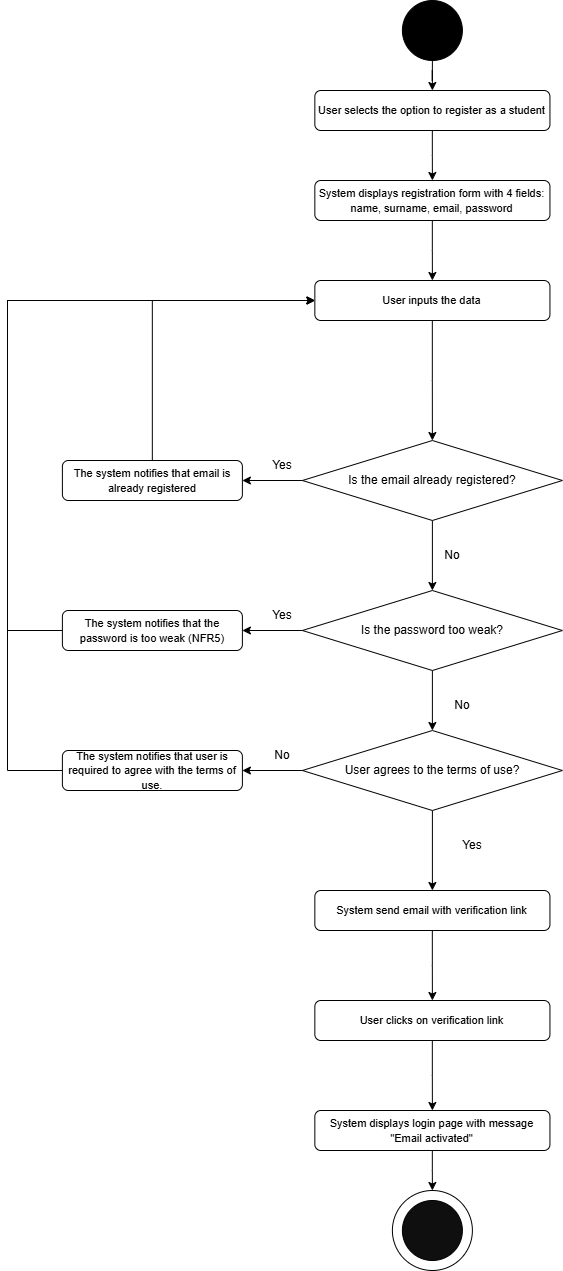

The diagram above was exported from draw.io. Its source (the exported page's mxGraphModel, read from the mxfile embedded in the PNG):
<mxGraphModel dx="2593" dy="16303" grid="1" gridSize="10" guides="1" tooltips="1" connect="1" arrows="1" fold="1" page="1" pageScale="1" pageWidth="850" pageHeight="1100" math="0" shadow="0">
  <root>
    <mxCell id="0" />
    <mxCell id="1" parent="0" />
    <mxCell id="hmkXhdu4dFUvMG375mHi-55" style="edgeStyle=orthogonalEdgeStyle;rounded=0;orthogonalLoop=1;jettySize=auto;html=1;entryX=0.5;entryY=0;entryDx=0;entryDy=0;" edge="1" parent="1" source="UpvetGTB3xd72FRCku5--2" target="hmkXhdu4dFUvMG375mHi-50">
      <mxGeometry relative="1" as="geometry" />
    </mxCell>
    <mxCell id="UpvetGTB3xd72FRCku5--2" value="" style="ellipse;whiteSpace=wrap;html=1;aspect=fixed;strokeColor=default;fillColor=#000000;" parent="1" vertex="1">
      <mxGeometry x="1384.89" y="-14280" width="60" height="60" as="geometry" />
    </mxCell>
    <mxCell id="hmkXhdu4dFUvMG375mHi-13" style="edgeStyle=orthogonalEdgeStyle;rounded=0;orthogonalLoop=1;jettySize=auto;html=1;entryX=0.5;entryY=0;entryDx=0;entryDy=0;" edge="1" parent="1" source="hmkXhdu4dFUvMG375mHi-7" target="hmkXhdu4dFUvMG375mHi-9">
      <mxGeometry relative="1" as="geometry" />
    </mxCell>
    <mxCell id="hmkXhdu4dFUvMG375mHi-18" style="edgeStyle=orthogonalEdgeStyle;rounded=0;orthogonalLoop=1;jettySize=auto;html=1;entryX=1;entryY=0.5;entryDx=0;entryDy=0;" edge="1" parent="1" source="hmkXhdu4dFUvMG375mHi-7" target="hmkXhdu4dFUvMG375mHi-16">
      <mxGeometry relative="1" as="geometry" />
    </mxCell>
    <mxCell id="hmkXhdu4dFUvMG375mHi-7" value="Is the email already registered?" style="rhombus;whiteSpace=wrap;html=1;" vertex="1" parent="1">
      <mxGeometry x="1284.89" y="-13840" width="260" height="80" as="geometry" />
    </mxCell>
    <mxCell id="hmkXhdu4dFUvMG375mHi-19" style="edgeStyle=orthogonalEdgeStyle;rounded=0;orthogonalLoop=1;jettySize=auto;html=1;entryX=1;entryY=0.5;entryDx=0;entryDy=0;" edge="1" parent="1" source="hmkXhdu4dFUvMG375mHi-9" target="hmkXhdu4dFUvMG375mHi-17">
      <mxGeometry relative="1" as="geometry" />
    </mxCell>
    <mxCell id="hmkXhdu4dFUvMG375mHi-26" style="edgeStyle=orthogonalEdgeStyle;rounded=0;orthogonalLoop=1;jettySize=auto;html=1;entryX=0.5;entryY=0;entryDx=0;entryDy=0;" edge="1" parent="1" source="hmkXhdu4dFUvMG375mHi-9" target="hmkXhdu4dFUvMG375mHi-24">
      <mxGeometry relative="1" as="geometry" />
    </mxCell>
    <mxCell id="hmkXhdu4dFUvMG375mHi-9" value="Is the password too weak?" style="rhombus;whiteSpace=wrap;html=1;" vertex="1" parent="1">
      <mxGeometry x="1284.89" y="-13690" width="260" height="80" as="geometry" />
    </mxCell>
    <mxCell id="hmkXhdu4dFUvMG375mHi-14" value="No" style="text;html=1;whiteSpace=wrap;strokeColor=none;fillColor=none;align=center;verticalAlign=middle;rounded=0;" vertex="1" parent="1">
      <mxGeometry x="1414.89" y="-13590" width="60" height="30" as="geometry" />
    </mxCell>
    <mxCell id="hmkXhdu4dFUvMG375mHi-15" value="No" style="text;html=1;whiteSpace=wrap;strokeColor=none;fillColor=none;align=center;verticalAlign=middle;rounded=0;" vertex="1" parent="1">
      <mxGeometry x="1404.89" y="-13740" width="60" height="30" as="geometry" />
    </mxCell>
    <mxCell id="hmkXhdu4dFUvMG375mHi-59" style="edgeStyle=orthogonalEdgeStyle;rounded=0;orthogonalLoop=1;jettySize=auto;html=1;entryX=0;entryY=0.5;entryDx=0;entryDy=0;" edge="1" parent="1" source="hmkXhdu4dFUvMG375mHi-16" target="hmkXhdu4dFUvMG375mHi-52">
      <mxGeometry relative="1" as="geometry">
        <Array as="points">
          <mxPoint x="1135" y="-13980" />
        </Array>
      </mxGeometry>
    </mxCell>
    <mxCell id="hmkXhdu4dFUvMG375mHi-16" value="&lt;font face=&quot;Arial, sans-serif&quot;&gt;&lt;span style=&quot;font-size: 11px; white-space-collapse: preserve;&quot;&gt;The system notifies that email is already registered&lt;/span&gt;&lt;/font&gt;" style="rounded=1;whiteSpace=wrap;html=1;" vertex="1" parent="1">
      <mxGeometry x="1044.89" y="-13820" width="180" height="40" as="geometry" />
    </mxCell>
    <mxCell id="hmkXhdu4dFUvMG375mHi-60" style="edgeStyle=orthogonalEdgeStyle;rounded=0;orthogonalLoop=1;jettySize=auto;html=1;entryX=0;entryY=0.5;entryDx=0;entryDy=0;" edge="1" parent="1" source="hmkXhdu4dFUvMG375mHi-17" target="hmkXhdu4dFUvMG375mHi-52">
      <mxGeometry relative="1" as="geometry">
        <Array as="points">
          <mxPoint x="990" y="-13650" />
          <mxPoint x="990" y="-13980" />
        </Array>
      </mxGeometry>
    </mxCell>
    <mxCell id="hmkXhdu4dFUvMG375mHi-17" value="&lt;font face=&quot;Arial, sans-serif&quot;&gt;&lt;span style=&quot;font-size: 11px; white-space-collapse: preserve;&quot;&gt;The system notifies that the password is too weak (NFR5)&lt;/span&gt;&lt;/font&gt;" style="rounded=1;whiteSpace=wrap;html=1;" vertex="1" parent="1">
      <mxGeometry x="1044.89" y="-13670" width="180" height="40" as="geometry" />
    </mxCell>
    <mxCell id="hmkXhdu4dFUvMG375mHi-20" value="Yes" style="text;html=1;whiteSpace=wrap;strokeColor=none;fillColor=none;align=center;verticalAlign=middle;rounded=0;" vertex="1" parent="1">
      <mxGeometry x="1234.89" y="-13680" width="60" height="30" as="geometry" />
    </mxCell>
    <mxCell id="hmkXhdu4dFUvMG375mHi-21" value="Yes" style="text;html=1;whiteSpace=wrap;strokeColor=none;fillColor=none;align=center;verticalAlign=middle;rounded=0;" vertex="1" parent="1">
      <mxGeometry x="1234.89" y="-13830" width="60" height="30" as="geometry" />
    </mxCell>
    <mxCell id="hmkXhdu4dFUvMG375mHi-29" style="edgeStyle=orthogonalEdgeStyle;rounded=0;orthogonalLoop=1;jettySize=auto;html=1;entryX=1;entryY=0.5;entryDx=0;entryDy=0;" edge="1" parent="1" source="hmkXhdu4dFUvMG375mHi-24" target="hmkXhdu4dFUvMG375mHi-27">
      <mxGeometry relative="1" as="geometry" />
    </mxCell>
    <mxCell id="hmkXhdu4dFUvMG375mHi-65" style="edgeStyle=orthogonalEdgeStyle;rounded=0;orthogonalLoop=1;jettySize=auto;html=1;entryX=0.5;entryY=0;entryDx=0;entryDy=0;" edge="1" parent="1" source="hmkXhdu4dFUvMG375mHi-24" target="hmkXhdu4dFUvMG375mHi-62">
      <mxGeometry relative="1" as="geometry" />
    </mxCell>
    <mxCell id="hmkXhdu4dFUvMG375mHi-24" value="User agrees to the terms of use?" style="rhombus;whiteSpace=wrap;html=1;" vertex="1" parent="1">
      <mxGeometry x="1284.89" y="-13550" width="260" height="80" as="geometry" />
    </mxCell>
    <mxCell id="hmkXhdu4dFUvMG375mHi-61" style="edgeStyle=orthogonalEdgeStyle;rounded=0;orthogonalLoop=1;jettySize=auto;html=1;entryX=0;entryY=0.5;entryDx=0;entryDy=0;" edge="1" parent="1" source="hmkXhdu4dFUvMG375mHi-27" target="hmkXhdu4dFUvMG375mHi-52">
      <mxGeometry relative="1" as="geometry">
        <Array as="points">
          <mxPoint x="990" y="-13510" />
          <mxPoint x="990" y="-13980" />
        </Array>
      </mxGeometry>
    </mxCell>
    <mxCell id="hmkXhdu4dFUvMG375mHi-27" value="&lt;font face=&quot;Arial, sans-serif&quot;&gt;&lt;span style=&quot;font-size: 11px; white-space-collapse: preserve;&quot;&gt;The system notifies that user is required to agree with the terms of use.&lt;/span&gt;&lt;/font&gt;" style="rounded=1;whiteSpace=wrap;html=1;" vertex="1" parent="1">
      <mxGeometry x="1044.89" y="-13530" width="180" height="40" as="geometry" />
    </mxCell>
    <mxCell id="hmkXhdu4dFUvMG375mHi-36" value="No" style="text;html=1;whiteSpace=wrap;strokeColor=none;fillColor=none;align=center;verticalAlign=middle;rounded=0;" vertex="1" parent="1">
      <mxGeometry x="1234.89" y="-13540" width="60" height="30" as="geometry" />
    </mxCell>
    <mxCell id="hmkXhdu4dFUvMG375mHi-37" value="Yes" style="text;html=1;whiteSpace=wrap;strokeColor=none;fillColor=none;align=center;verticalAlign=middle;rounded=0;" vertex="1" parent="1">
      <mxGeometry x="1424.89" y="-13450" width="60" height="30" as="geometry" />
    </mxCell>
    <mxCell id="hmkXhdu4dFUvMG375mHi-46" value="" style="group" connectable="0" vertex="1" parent="1">
      <mxGeometry x="1374.89" y="-13090" width="80" height="80" as="geometry" />
    </mxCell>
    <mxCell id="hmkXhdu4dFUvMG375mHi-47" value="" style="ellipse;whiteSpace=wrap;html=1;aspect=fixed;" vertex="1" parent="hmkXhdu4dFUvMG375mHi-46">
      <mxGeometry width="80" height="80" as="geometry" />
    </mxCell>
    <mxCell id="hmkXhdu4dFUvMG375mHi-48" value="" style="ellipse;whiteSpace=wrap;html=1;aspect=fixed;fillColor=#0F0F0F;" vertex="1" parent="hmkXhdu4dFUvMG375mHi-46">
      <mxGeometry x="10" y="10" width="60" height="60" as="geometry" />
    </mxCell>
    <mxCell id="hmkXhdu4dFUvMG375mHi-56" style="edgeStyle=orthogonalEdgeStyle;rounded=0;orthogonalLoop=1;jettySize=auto;html=1;entryX=0.5;entryY=0;entryDx=0;entryDy=0;" edge="1" parent="1" source="hmkXhdu4dFUvMG375mHi-50" target="hmkXhdu4dFUvMG375mHi-51">
      <mxGeometry relative="1" as="geometry" />
    </mxCell>
    <mxCell id="hmkXhdu4dFUvMG375mHi-50" value="&lt;font face=&quot;Arial, sans-serif&quot;&gt;&lt;span style=&quot;font-size: 11px; white-space-collapse: preserve;&quot;&gt;User selects the option to register as a student&lt;/span&gt;&lt;/font&gt;" style="rounded=1;whiteSpace=wrap;html=1;" vertex="1" parent="1">
      <mxGeometry x="1297.34" y="-14190" width="235.11" height="40" as="geometry" />
    </mxCell>
    <mxCell id="hmkXhdu4dFUvMG375mHi-57" style="edgeStyle=orthogonalEdgeStyle;rounded=0;orthogonalLoop=1;jettySize=auto;html=1;entryX=0.5;entryY=0;entryDx=0;entryDy=0;" edge="1" parent="1" source="hmkXhdu4dFUvMG375mHi-51" target="hmkXhdu4dFUvMG375mHi-52">
      <mxGeometry relative="1" as="geometry" />
    </mxCell>
    <mxCell id="hmkXhdu4dFUvMG375mHi-51" value="&lt;span style=&quot;font-family: Arial, sans-serif; font-size: 11px; white-space-collapse: preserve;&quot;&gt;System displays registration form with 4 fields: name, surname, email, password&lt;/span&gt;" style="rounded=1;whiteSpace=wrap;html=1;" vertex="1" parent="1">
      <mxGeometry x="1297.34" y="-14100" width="235.11" height="40" as="geometry" />
    </mxCell>
    <mxCell id="hmkXhdu4dFUvMG375mHi-58" style="edgeStyle=orthogonalEdgeStyle;rounded=0;orthogonalLoop=1;jettySize=auto;html=1;entryX=0.5;entryY=0;entryDx=0;entryDy=0;" edge="1" parent="1" source="hmkXhdu4dFUvMG375mHi-52" target="hmkXhdu4dFUvMG375mHi-7">
      <mxGeometry relative="1" as="geometry" />
    </mxCell>
    <mxCell id="hmkXhdu4dFUvMG375mHi-52" value="&lt;span style=&quot;font-family: Arial, sans-serif; font-size: 11px; white-space-collapse: preserve;&quot;&gt;User inputs the data&lt;/span&gt;" style="rounded=1;whiteSpace=wrap;html=1;" vertex="1" parent="1">
      <mxGeometry x="1297.34" y="-14000" width="235.11" height="40" as="geometry" />
    </mxCell>
    <mxCell id="hmkXhdu4dFUvMG375mHi-66" style="edgeStyle=orthogonalEdgeStyle;rounded=0;orthogonalLoop=1;jettySize=auto;html=1;entryX=0.5;entryY=0;entryDx=0;entryDy=0;" edge="1" parent="1" source="hmkXhdu4dFUvMG375mHi-62" target="hmkXhdu4dFUvMG375mHi-63">
      <mxGeometry relative="1" as="geometry" />
    </mxCell>
    <mxCell id="hmkXhdu4dFUvMG375mHi-62" value="&lt;span style=&quot;font-family: Arial, sans-serif; font-size: 11px; white-space-collapse: preserve;&quot;&gt;System send email with verification link&lt;/span&gt;" style="rounded=1;whiteSpace=wrap;html=1;" vertex="1" parent="1">
      <mxGeometry x="1297.34" y="-13390" width="235.11" height="40" as="geometry" />
    </mxCell>
    <mxCell id="hmkXhdu4dFUvMG375mHi-68" style="edgeStyle=orthogonalEdgeStyle;rounded=0;orthogonalLoop=1;jettySize=auto;html=1;entryX=0.5;entryY=0;entryDx=0;entryDy=0;" edge="1" parent="1" source="hmkXhdu4dFUvMG375mHi-63" target="hmkXhdu4dFUvMG375mHi-64">
      <mxGeometry relative="1" as="geometry" />
    </mxCell>
    <mxCell id="hmkXhdu4dFUvMG375mHi-63" value="&lt;span style=&quot;font-family: Arial, sans-serif; font-size: 11px; white-space-collapse: preserve;&quot;&gt;User clicks on verification link&lt;/span&gt;" style="rounded=1;whiteSpace=wrap;html=1;" vertex="1" parent="1">
      <mxGeometry x="1297.34" y="-13280" width="235.11" height="40" as="geometry" />
    </mxCell>
    <mxCell id="hmkXhdu4dFUvMG375mHi-70" style="edgeStyle=orthogonalEdgeStyle;rounded=0;orthogonalLoop=1;jettySize=auto;html=1;entryX=0.5;entryY=0;entryDx=0;entryDy=0;" edge="1" parent="1" source="hmkXhdu4dFUvMG375mHi-64" target="hmkXhdu4dFUvMG375mHi-47">
      <mxGeometry relative="1" as="geometry" />
    </mxCell>
    <mxCell id="hmkXhdu4dFUvMG375mHi-64" value="&lt;span style=&quot;font-family: Arial, sans-serif; font-size: 11px; white-space-collapse: preserve;&quot;&gt;System displays login page with message &quot;Email activated&quot;&lt;/span&gt;" style="rounded=1;whiteSpace=wrap;html=1;" vertex="1" parent="1">
      <mxGeometry x="1297.34" y="-13170" width="235.11" height="40" as="geometry" />
    </mxCell>
  </root>
</mxGraphModel>